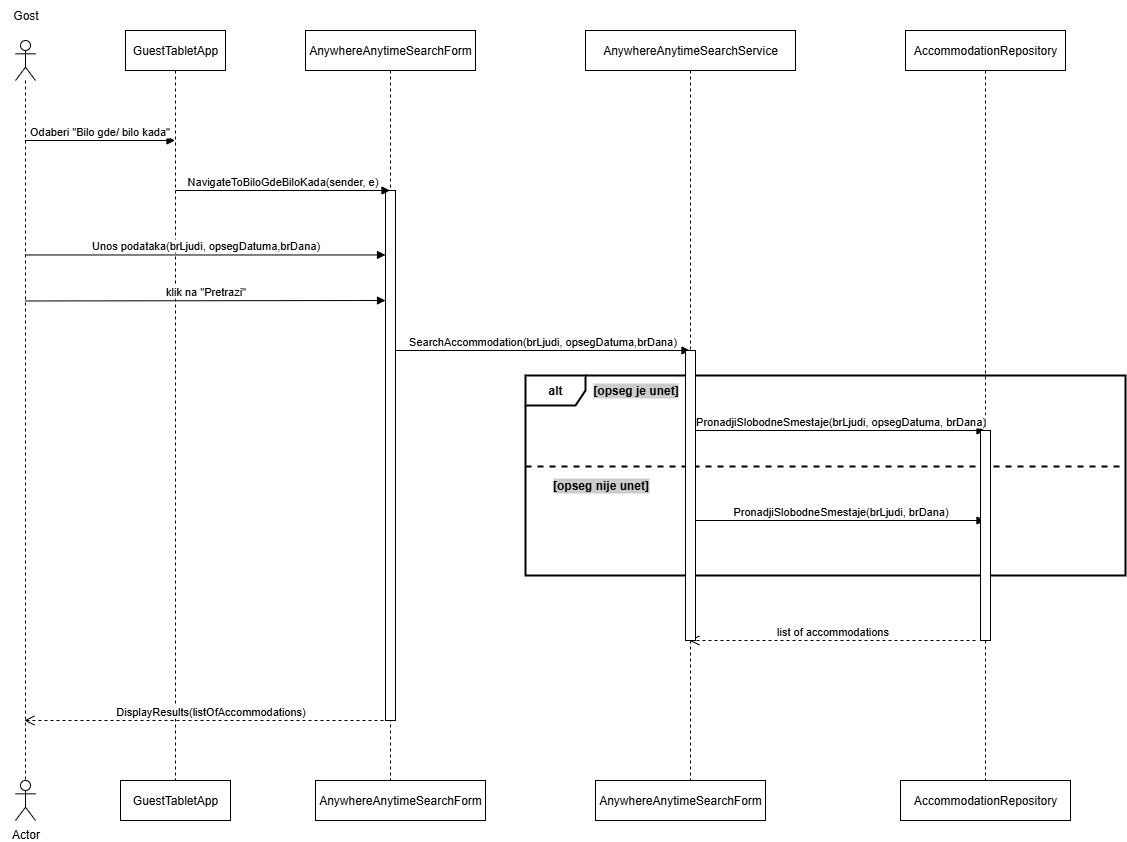

The diagram above was exported from draw.io. Its source (the exported page's mxGraphModel, read from the mxfile embedded in the PNG):
<mxGraphModel dx="2135" dy="937" grid="1" gridSize="10" guides="1" tooltips="1" connect="1" arrows="1" fold="1" page="1" pageScale="1" pageWidth="827" pageHeight="1169" math="0" shadow="0">
  <root>
    <mxCell id="0" />
    <mxCell id="1" parent="0" />
    <mxCell id="lUn-2zxem4v8Br1Jbxkc-1" value="" style="shape=umlLifeline;perimeter=lifelinePerimeter;whiteSpace=wrap;html=1;container=1;dropTarget=0;collapsible=0;recursiveResize=0;outlineConnect=0;portConstraint=eastwest;newEdgeStyle={&quot;curved&quot;:0,&quot;rounded&quot;:0};participant=umlActor;" parent="1" vertex="1">
      <mxGeometry x="50" y="50" width="20" height="740" as="geometry" />
    </mxCell>
    <mxCell id="1rSj1Zvjh0wCNxzM5UpI-2" value="Gost" style="text;html=1;align=center;verticalAlign=middle;resizable=0;points=[];autosize=1;strokeColor=none;fillColor=none;" parent="1" vertex="1">
      <mxGeometry x="35" y="10" width="50" height="30" as="geometry" />
    </mxCell>
    <mxCell id="1rSj1Zvjh0wCNxzM5UpI-3" value="GuestTabletApp" style="shape=umlLifeline;perimeter=lifelinePerimeter;whiteSpace=wrap;html=1;container=1;dropTarget=0;collapsible=0;recursiveResize=0;outlineConnect=0;portConstraint=eastwest;newEdgeStyle={&quot;curved&quot;:0,&quot;rounded&quot;:0};" parent="1" vertex="1">
      <mxGeometry x="160" y="40" width="100" height="750" as="geometry" />
    </mxCell>
    <mxCell id="1rSj1Zvjh0wCNxzM5UpI-4" value="AnywhereAnytimeSearchForm" style="shape=umlLifeline;perimeter=lifelinePerimeter;whiteSpace=wrap;html=1;container=1;dropTarget=0;collapsible=0;recursiveResize=0;outlineConnect=0;portConstraint=eastwest;newEdgeStyle={&quot;curved&quot;:0,&quot;rounded&quot;:0};" parent="1" vertex="1">
      <mxGeometry x="340" y="40" width="170" height="750" as="geometry" />
    </mxCell>
    <mxCell id="1rSj1Zvjh0wCNxzM5UpI-10" value="" style="html=1;points=[[0,0,0,0,5],[0,1,0,0,-5],[1,0,0,0,5],[1,1,0,0,-5]];perimeter=orthogonalPerimeter;outlineConnect=0;targetShapes=umlLifeline;portConstraint=eastwest;newEdgeStyle={&quot;curved&quot;:0,&quot;rounded&quot;:0};" parent="1rSj1Zvjh0wCNxzM5UpI-4" vertex="1">
      <mxGeometry x="80" y="160" width="10" height="530" as="geometry" />
    </mxCell>
    <mxCell id="1rSj1Zvjh0wCNxzM5UpI-5" value="AnywhereAnytimeSearchService" style="shape=umlLifeline;perimeter=lifelinePerimeter;whiteSpace=wrap;html=1;container=1;dropTarget=0;collapsible=0;recursiveResize=0;outlineConnect=0;portConstraint=eastwest;newEdgeStyle={&quot;curved&quot;:0,&quot;rounded&quot;:0};" parent="1" vertex="1">
      <mxGeometry x="620" y="40" width="210" height="750" as="geometry" />
    </mxCell>
    <mxCell id="1rSj1Zvjh0wCNxzM5UpI-6" value="AccommodationRepository" style="shape=umlLifeline;perimeter=lifelinePerimeter;whiteSpace=wrap;html=1;container=1;dropTarget=0;collapsible=0;recursiveResize=0;outlineConnect=0;portConstraint=eastwest;newEdgeStyle={&quot;curved&quot;:0,&quot;rounded&quot;:0};" parent="1" vertex="1">
      <mxGeometry x="940" y="40" width="160" height="750" as="geometry" />
    </mxCell>
    <mxCell id="1rSj1Zvjh0wCNxzM5UpI-8" value="Odaberi &quot;Bilo gde/ bilo kada&quot;" style="html=1;verticalAlign=bottom;endArrow=block;curved=0;rounded=0;" parent="1" edge="1">
      <mxGeometry width="80" relative="1" as="geometry">
        <mxPoint x="59.4473684210526" y="150" as="sourcePoint" />
        <mxPoint x="209.5" y="150" as="targetPoint" />
      </mxGeometry>
    </mxCell>
    <mxCell id="1rSj1Zvjh0wCNxzM5UpI-9" value="NavigateToBiloGdeBiloKada(sender, e)" style="html=1;verticalAlign=bottom;endArrow=block;curved=0;rounded=0;" parent="1" target="1rSj1Zvjh0wCNxzM5UpI-4" edge="1">
      <mxGeometry width="80" relative="1" as="geometry">
        <mxPoint x="210" y="200" as="sourcePoint" />
        <mxPoint x="290" y="200" as="targetPoint" />
      </mxGeometry>
    </mxCell>
    <mxCell id="1rSj1Zvjh0wCNxzM5UpI-11" value="Unos podataka(brLjudi, opsegDatuma,brDana)" style="html=1;verticalAlign=bottom;endArrow=block;curved=0;rounded=0;" parent="1" target="1rSj1Zvjh0wCNxzM5UpI-10" edge="1">
      <mxGeometry width="80" relative="1" as="geometry">
        <mxPoint x="60" y="264.47" as="sourcePoint" />
        <mxPoint x="140" y="264.47" as="targetPoint" />
      </mxGeometry>
    </mxCell>
    <mxCell id="1rSj1Zvjh0wCNxzM5UpI-12" value="klik na &quot;Pretrazi&quot;" style="html=1;verticalAlign=bottom;endArrow=block;curved=0;rounded=0;" parent="1" edge="1">
      <mxGeometry width="80" relative="1" as="geometry">
        <mxPoint x="60" y="310.47" as="sourcePoint" />
        <mxPoint x="420" y="310" as="targetPoint" />
      </mxGeometry>
    </mxCell>
    <mxCell id="1rSj1Zvjh0wCNxzM5UpI-13" value="SearchAccommodation(brLjudi, opsegDatuma,brDana)" style="html=1;verticalAlign=bottom;endArrow=block;curved=0;rounded=0;" parent="1" target="1rSj1Zvjh0wCNxzM5UpI-5" edge="1">
      <mxGeometry width="80" relative="1" as="geometry">
        <mxPoint x="430" y="360" as="sourcePoint" />
        <mxPoint x="510" y="360" as="targetPoint" />
      </mxGeometry>
    </mxCell>
    <mxCell id="1rSj1Zvjh0wCNxzM5UpI-14" value="alt" style="shape=umlFrame;whiteSpace=wrap;html=1;pointerEvents=0;fontStyle=1;strokeWidth=2;" parent="1" vertex="1">
      <mxGeometry x="560" y="385" width="600" height="200" as="geometry" />
    </mxCell>
    <mxCell id="1rSj1Zvjh0wCNxzM5UpI-15" value="[opseg je unet&lt;span style=&quot;color: light-dark(rgb(0, 0, 0), rgb(255, 255, 255));&quot;&gt;]&lt;/span&gt;" style="text;html=1;align=center;verticalAlign=middle;resizable=0;points=[];autosize=1;strokeColor=none;fillColor=none;fontStyle=1;labelBackgroundColor=#CCCCCC;" parent="1" vertex="1">
      <mxGeometry x="620" y="385" width="100" height="30" as="geometry" />
    </mxCell>
    <mxCell id="1rSj1Zvjh0wCNxzM5UpI-16" value="PronadjiSlobodneSmestaje(brLjudi, opsegDatuma, brDana)" style="html=1;verticalAlign=bottom;endArrow=block;curved=0;rounded=0;" parent="1" source="1rSj1Zvjh0wCNxzM5UpI-31" edge="1">
      <mxGeometry width="80" relative="1" as="geometry">
        <mxPoint x="715.1296296296296" y="440" as="sourcePoint" />
        <mxPoint x="1019.5" y="440" as="targetPoint" />
      </mxGeometry>
    </mxCell>
    <mxCell id="1rSj1Zvjh0wCNxzM5UpI-17" value="[opseg nije unet&lt;span style=&quot;color: light-dark(rgb(0, 0, 0), rgb(255, 255, 255));&quot;&gt;]&lt;/span&gt;" style="text;html=1;align=center;verticalAlign=middle;resizable=0;points=[];autosize=1;strokeColor=none;fillColor=none;fontStyle=1;labelBackgroundColor=#CCCCCC;" parent="1" vertex="1">
      <mxGeometry x="580" y="480" width="110" height="30" as="geometry" />
    </mxCell>
    <mxCell id="1rSj1Zvjh0wCNxzM5UpI-18" value="PronadjiSlobodneSmestaje(brLjudi, brDana)" style="html=1;verticalAlign=bottom;endArrow=block;curved=0;rounded=0;" parent="1" edge="1">
      <mxGeometry width="80" relative="1" as="geometry">
        <mxPoint x="730" y="530.0000000000002" as="sourcePoint" />
        <mxPoint x="1019.5" y="530.0000000000002" as="targetPoint" />
      </mxGeometry>
    </mxCell>
    <mxCell id="1rSj1Zvjh0wCNxzM5UpI-20" value="" style="line;strokeWidth=2;fillColor=none;align=left;verticalAlign=middle;spacingTop=-1;spacingLeft=3;spacingRight=3;rotatable=0;labelPosition=right;points=[];portConstraint=eastwest;strokeColor=inherit;dashed=1;" parent="1" vertex="1">
      <mxGeometry x="560" y="472" width="600" height="8" as="geometry" />
    </mxCell>
    <mxCell id="1rSj1Zvjh0wCNxzM5UpI-21" value="" style="html=1;points=[[0,0,0,0,5],[0,1,0,0,-5],[1,0,0,0,5],[1,1,0,0,-5]];perimeter=orthogonalPerimeter;outlineConnect=0;targetShapes=umlLifeline;portConstraint=eastwest;newEdgeStyle={&quot;curved&quot;:0,&quot;rounded&quot;:0};" parent="1" vertex="1">
      <mxGeometry x="1015" y="440" width="10" height="210" as="geometry" />
    </mxCell>
    <mxCell id="1rSj1Zvjh0wCNxzM5UpI-22" value="list of accommodations" style="html=1;verticalAlign=bottom;endArrow=open;dashed=1;endSize=8;curved=0;rounded=0;" parent="1" target="1rSj1Zvjh0wCNxzM5UpI-5" edge="1">
      <mxGeometry x="-0.0007" relative="1" as="geometry">
        <mxPoint x="1010" y="650" as="sourcePoint" />
        <mxPoint x="930" y="650" as="targetPoint" />
        <mxPoint as="offset" />
      </mxGeometry>
    </mxCell>
    <mxCell id="1rSj1Zvjh0wCNxzM5UpI-24" value="DisplayResults(listOfAccommodations)" style="html=1;verticalAlign=bottom;endArrow=open;dashed=1;endSize=8;curved=0;rounded=0;" parent="1" target="lUn-2zxem4v8Br1Jbxkc-1" edge="1">
      <mxGeometry relative="1" as="geometry">
        <mxPoint x="430" y="730" as="sourcePoint" />
        <mxPoint x="350" y="730" as="targetPoint" />
      </mxGeometry>
    </mxCell>
    <mxCell id="1rSj1Zvjh0wCNxzM5UpI-25" value="Actor" style="shape=umlActor;verticalLabelPosition=bottom;verticalAlign=top;html=1;" parent="1" vertex="1">
      <mxGeometry x="50" y="790" width="20" height="40" as="geometry" />
    </mxCell>
    <mxCell id="1rSj1Zvjh0wCNxzM5UpI-26" value="GuestTabletApp" style="html=1;whiteSpace=wrap;" parent="1" vertex="1">
      <mxGeometry x="155" y="790" width="110" height="40" as="geometry" />
    </mxCell>
    <mxCell id="1rSj1Zvjh0wCNxzM5UpI-28" value="AnywhereAnytimeSearchForm" style="html=1;whiteSpace=wrap;" parent="1" vertex="1">
      <mxGeometry x="350" y="790" width="170" height="40" as="geometry" />
    </mxCell>
    <mxCell id="1rSj1Zvjh0wCNxzM5UpI-30" value="AnywhereAnytimeSearchForm" style="html=1;whiteSpace=wrap;" parent="1" vertex="1">
      <mxGeometry x="630" y="790" width="170" height="40" as="geometry" />
    </mxCell>
    <mxCell id="1rSj1Zvjh0wCNxzM5UpI-31" value="" style="html=1;points=[[0,0,0,0,5],[0,1,0,0,-5],[1,0,0,0,5],[1,1,0,0,-5]];perimeter=orthogonalPerimeter;outlineConnect=0;targetShapes=umlLifeline;portConstraint=eastwest;newEdgeStyle={&quot;curved&quot;:0,&quot;rounded&quot;:0};" parent="1" vertex="1">
      <mxGeometry x="720" y="360" width="10" height="290" as="geometry" />
    </mxCell>
    <mxCell id="1rSj1Zvjh0wCNxzM5UpI-33" value="AccommodationRepository" style="html=1;whiteSpace=wrap;" parent="1" vertex="1">
      <mxGeometry x="935" y="790" width="170" height="40" as="geometry" />
    </mxCell>
  </root>
</mxGraphModel>